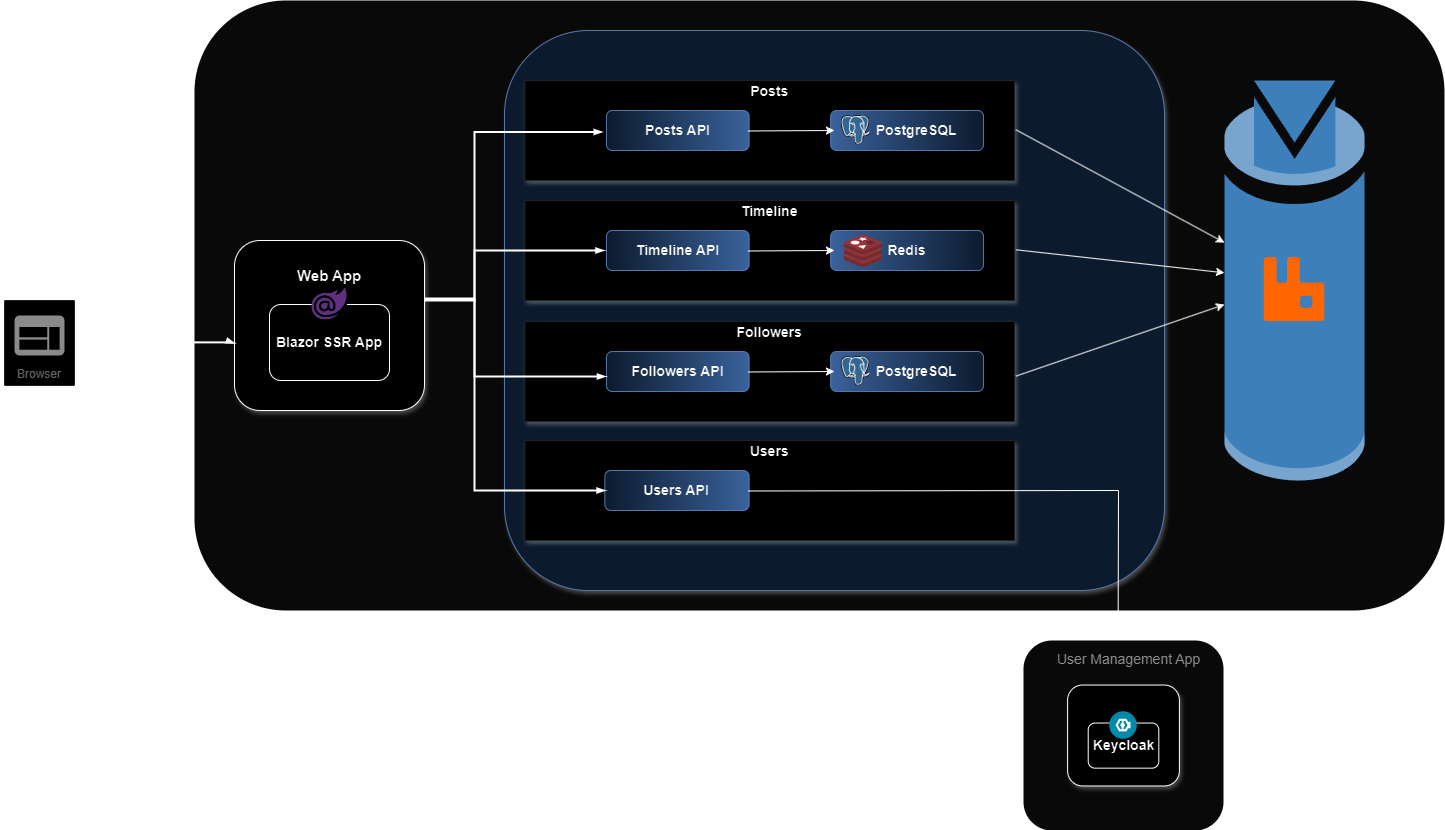

The diagram above was exported from draw.io. Its source (the exported page's mxGraphModel, read from the mxfile embedded in the PNG):
<mxGraphModel dx="1912" dy="1048" grid="1" gridSize="10" guides="1" tooltips="1" connect="0" arrows="0" fold="1" page="1" pageScale="1" pageWidth="1169" pageHeight="827" background="none" math="0" shadow="0">
  <root>
    <mxCell id="0" />
    <mxCell id="1" parent="0" />
    <mxCell id="14" value="" style="fillColor=#F6F6F6;strokeColor=none;shadow=0;gradientColor=none;fontSize=14;align=left;spacing=10;fontColor=#717171;9E9E9E;verticalAlign=top;spacingTop=-4;fontStyle=0;spacingLeft=40;html=1;rounded=1;movable=1;resizable=1;rotatable=1;deletable=1;editable=1;locked=0;connectable=1;" parent="1" vertex="1">
      <mxGeometry x="340" y="110" width="1250.003846153846" height="610" as="geometry" />
    </mxCell>
    <mxCell id="29y2VDjnk8ouB8AuPIbD-36" value="" style="fillColor=#dae8fc;strokeColor=#6c8ebf;shadow=1;fontSize=14;align=left;spacing=10;9E9E9E;verticalAlign=top;spacingTop=-4;fontStyle=0;spacingLeft=40;html=1;rounded=1;glass=0;movable=1;resizable=1;rotatable=1;deletable=1;editable=1;locked=0;connectable=1;container=0;" vertex="1" parent="14">
      <mxGeometry x="310" y="30" width="660" height="560" as="geometry" />
    </mxCell>
    <mxCell id="29y2VDjnk8ouB8AuPIbD-44" value="&lt;div style=&quot;margin-bottom: 100px;&quot;&gt;&lt;b style=&quot;background-color: initial;&quot;&gt;&lt;font style=&quot;font-size: 15px;&quot;&gt;Web App&lt;/font&gt;&lt;/b&gt;&lt;/div&gt;" style="whiteSpace=wrap;html=1;rounded=1;shadow=1;glass=0;align=center;" vertex="1" parent="14">
      <mxGeometry x="40" y="240" width="190" height="170" as="geometry" />
    </mxCell>
    <mxCell id="29y2VDjnk8ouB8AuPIbD-47" value="&lt;b&gt;&lt;font style=&quot;font-size: 14px;&quot;&gt;Blazor SSR App&lt;/font&gt;&lt;/b&gt;" style="whiteSpace=wrap;html=1;rounded=1;" vertex="1" parent="14">
      <mxGeometry x="75" y="304" width="120" height="76" as="geometry" />
    </mxCell>
    <mxCell id="29y2VDjnk8ouB8AuPIbD-48" value="" style="shape=image;verticalLabelPosition=bottom;labelBackgroundColor=default;verticalAlign=top;aspect=fixed;imageAspect=0;image=https://devblogs.microsoft.com/dotnet/wp-content/uploads/sites/16/2019/04/BrandBlazor_nohalo_1000x.png;backgroundOutline=0;imageBorder=none;imageBackground=default;perimeterSpacing=3;" vertex="1" parent="14">
      <mxGeometry x="117.5" y="286" width="35" height="35" as="geometry" />
    </mxCell>
    <mxCell id="29y2VDjnk8ouB8AuPIbD-41" value="Posts" style="strokeColor=#dddddd;shadow=1;strokeWidth=1;rounded=1;absoluteArcSize=1;arcSize=2;glass=0;fontStyle=1;fontSize=14;spacingBottom=80;movable=1;resizable=1;rotatable=1;deletable=1;editable=1;locked=0;connectable=1;" vertex="1" parent="14">
      <mxGeometry x="330.38" y="80" width="489.62" height="100" as="geometry" />
    </mxCell>
    <mxCell id="29y2VDjnk8ouB8AuPIbD-49" value="&lt;font style=&quot;font-size: 14px;&quot;&gt;&lt;b&gt;Posts API&lt;/b&gt;&lt;/font&gt;" style="whiteSpace=wrap;html=1;fillColor=#dae8fc;strokeColor=#6c8ebf;rounded=1;gradientColor=#7ea6e0;gradientDirection=west;direction=west;" vertex="1" parent="14">
      <mxGeometry x="411.9230769230769" y="110" width="142.6923076923077" height="40" as="geometry" />
    </mxCell>
    <mxCell id="29y2VDjnk8ouB8AuPIbD-54" value="" style="group" vertex="1" connectable="0" parent="14">
      <mxGeometry x="636.1538461538462" y="110" width="613.85" height="480" as="geometry" />
    </mxCell>
    <mxCell id="29y2VDjnk8ouB8AuPIbD-50" value="&lt;font style=&quot;font-size: 14px;&quot;&gt;&lt;b&gt;&amp;nbsp; &amp;nbsp; &amp;nbsp;PostgreSQL&lt;/b&gt;&lt;/font&gt;" style="whiteSpace=wrap;html=1;fillColor=#dae8fc;strokeColor=#6c8ebf;rounded=1;gradientColor=#7ea6e0;gradientDirection=west;" vertex="1" parent="29y2VDjnk8ouB8AuPIbD-54">
      <mxGeometry width="152.8846153846154" height="40" as="geometry" />
    </mxCell>
    <mxCell id="29y2VDjnk8ouB8AuPIbD-51" value="" style="shape=image;verticalLabelPosition=bottom;labelBackgroundColor=default;verticalAlign=top;aspect=fixed;imageAspect=0;image=data:image/svg+xml,(base64 omitted: 4012 chars);" vertex="1" parent="29y2VDjnk8ouB8AuPIbD-54">
      <mxGeometry x="10.192307692307693" y="5" width="29.444444444444446" height="29.444444444444446" as="geometry" />
    </mxCell>
    <mxCell id="29y2VDjnk8ouB8AuPIbD-58" value="" style="edgeStyle=none;orthogonalLoop=1;jettySize=auto;html=1;rounded=0;fontFamily=Helvetica;fontSize=12;fontColor=default;entryX=0.025;entryY=0.5;entryDx=0;entryDy=0;entryPerimeter=0;exitX=0.006;exitY=0.488;exitDx=0;exitDy=0;exitPerimeter=0;" edge="1" parent="14" source="29y2VDjnk8ouB8AuPIbD-49" target="29y2VDjnk8ouB8AuPIbD-50">
      <mxGeometry width="80" relative="1" as="geometry">
        <mxPoint x="554.62" y="129.87" as="sourcePoint" />
        <mxPoint x="634.62" y="129.87" as="targetPoint" />
        <Array as="points" />
      </mxGeometry>
    </mxCell>
    <mxCell id="29y2VDjnk8ouB8AuPIbD-73" value="Timeline" style="strokeColor=#dddddd;shadow=1;strokeWidth=1;rounded=1;absoluteArcSize=1;arcSize=2;glass=0;fontStyle=1;fontSize=14;spacingBottom=80;movable=1;resizable=1;rotatable=1;deletable=1;editable=1;locked=0;connectable=1;" vertex="1" parent="14">
      <mxGeometry x="330.38" y="200" width="489.62" height="100" as="geometry" />
    </mxCell>
    <mxCell id="29y2VDjnk8ouB8AuPIbD-74" value="&lt;font style=&quot;font-size: 14px;&quot;&gt;&lt;b&gt;Timeline&lt;/b&gt;&lt;/font&gt;&lt;b style=&quot;font-size: 14px; background-color: initial;&quot;&gt;&amp;nbsp;API&lt;/b&gt;" style="whiteSpace=wrap;html=1;fillColor=#dae8fc;strokeColor=#6c8ebf;rounded=1;gradientColor=#7ea6e0;gradientDirection=west;direction=west;" vertex="1" parent="14">
      <mxGeometry x="411.9230769230769" y="230" width="142.6923076923077" height="40" as="geometry" />
    </mxCell>
    <mxCell id="29y2VDjnk8ouB8AuPIbD-75" value="" style="group" vertex="1" connectable="0" parent="14">
      <mxGeometry x="636.1538461538462" y="230" width="152.8846153846154" height="42" as="geometry" />
    </mxCell>
    <mxCell id="29y2VDjnk8ouB8AuPIbD-76" value="&lt;font style=&quot;font-size: 14px;&quot;&gt;&lt;b&gt;Redis&lt;/b&gt;&lt;/font&gt;" style="whiteSpace=wrap;html=1;fillColor=#dae8fc;strokeColor=#6c8ebf;rounded=1;gradientColor=#7ea6e0;gradientDirection=west;" vertex="1" parent="29y2VDjnk8ouB8AuPIbD-75">
      <mxGeometry width="152.8846153846154" height="40" as="geometry" />
    </mxCell>
    <mxCell id="29y2VDjnk8ouB8AuPIbD-91" value="" style="image;sketch=0;aspect=fixed;html=1;points=[];align=center;fontSize=12;image=img/lib/mscae/Cache_Redis_Product.svg;rounded=1;strokeColor=#6c8ebf;verticalAlign=middle;fontFamily=Helvetica;fontColor=default;fillColor=#dae8fc;gradientColor=#7ea6e0;gradientDirection=west;" vertex="1" parent="29y2VDjnk8ouB8AuPIbD-75">
      <mxGeometry x="13.85" y="5" width="38.1" height="32" as="geometry" />
    </mxCell>
    <mxCell id="29y2VDjnk8ouB8AuPIbD-78" value="" style="edgeStyle=none;orthogonalLoop=1;jettySize=auto;html=1;rounded=0;fontFamily=Helvetica;fontSize=12;fontColor=default;entryX=0.025;entryY=0.5;entryDx=0;entryDy=0;entryPerimeter=0;exitX=0.006;exitY=0.488;exitDx=0;exitDy=0;exitPerimeter=0;" edge="1" parent="14" source="29y2VDjnk8ouB8AuPIbD-74" target="29y2VDjnk8ouB8AuPIbD-76">
      <mxGeometry width="80" relative="1" as="geometry">
        <mxPoint x="554.62" y="249.87" as="sourcePoint" />
        <mxPoint x="634.62" y="249.87" as="targetPoint" />
        <Array as="points" />
      </mxGeometry>
    </mxCell>
    <mxCell id="29y2VDjnk8ouB8AuPIbD-125" value="" style="group" vertex="1" connectable="0" parent="14">
      <mxGeometry x="330.38" y="440" width="489.62" height="100" as="geometry" />
    </mxCell>
    <mxCell id="29y2VDjnk8ouB8AuPIbD-79" value="Users" style="strokeColor=#dddddd;shadow=1;strokeWidth=1;rounded=1;absoluteArcSize=1;arcSize=2;glass=0;fontStyle=1;fontSize=14;spacingBottom=80;movable=1;resizable=1;rotatable=1;deletable=1;editable=1;locked=0;connectable=1;" vertex="1" parent="29y2VDjnk8ouB8AuPIbD-125">
      <mxGeometry width="489.62" height="100" as="geometry" />
    </mxCell>
    <mxCell id="29y2VDjnk8ouB8AuPIbD-80" value="&lt;font style=&quot;font-size: 14px;&quot;&gt;&lt;b&gt;Users API&lt;/b&gt;&lt;/font&gt;" style="whiteSpace=wrap;html=1;fillColor=#dae8fc;strokeColor=#6c8ebf;rounded=1;gradientColor=#7ea6e0;gradientDirection=west;direction=west;" vertex="1" parent="29y2VDjnk8ouB8AuPIbD-125">
      <mxGeometry x="80" y="30" width="144.24" height="40" as="geometry" />
    </mxCell>
    <mxCell id="29y2VDjnk8ouB8AuPIbD-126" value="" style="group" vertex="1" connectable="0" parent="14">
      <mxGeometry x="330.38" y="321" width="489.62" height="100" as="geometry" />
    </mxCell>
    <mxCell id="29y2VDjnk8ouB8AuPIbD-85" value="Followers" style="strokeColor=#dddddd;shadow=1;strokeWidth=1;rounded=1;absoluteArcSize=1;arcSize=2;glass=0;fontStyle=1;fontSize=14;spacingBottom=80;movable=1;resizable=1;rotatable=1;deletable=1;editable=1;locked=0;connectable=1;" vertex="1" parent="29y2VDjnk8ouB8AuPIbD-126">
      <mxGeometry width="489.62" height="100" as="geometry" />
    </mxCell>
    <mxCell id="29y2VDjnk8ouB8AuPIbD-86" value="&lt;font style=&quot;font-size: 14px;&quot;&gt;&lt;b&gt;Followers API&lt;/b&gt;&lt;/font&gt;" style="whiteSpace=wrap;html=1;fillColor=#dae8fc;strokeColor=#6c8ebf;rounded=1;gradientColor=#7ea6e0;gradientDirection=west;direction=west;" vertex="1" parent="29y2VDjnk8ouB8AuPIbD-126">
      <mxGeometry x="81.54307692307691" y="30" width="142.6923076923077" height="40" as="geometry" />
    </mxCell>
    <mxCell id="29y2VDjnk8ouB8AuPIbD-87" value="" style="group" vertex="1" connectable="0" parent="29y2VDjnk8ouB8AuPIbD-126">
      <mxGeometry x="305.7738461538462" y="30" width="152.8846153846154" height="40" as="geometry" />
    </mxCell>
    <mxCell id="29y2VDjnk8ouB8AuPIbD-88" value="&lt;font style=&quot;font-size: 14px;&quot;&gt;&lt;b&gt;&amp;nbsp; &amp;nbsp; &amp;nbsp;PostgreSQL&lt;/b&gt;&lt;/font&gt;" style="whiteSpace=wrap;html=1;fillColor=#dae8fc;strokeColor=#6c8ebf;rounded=1;gradientColor=#7ea6e0;gradientDirection=west;" vertex="1" parent="29y2VDjnk8ouB8AuPIbD-87">
      <mxGeometry width="152.8846153846154" height="40" as="geometry" />
    </mxCell>
    <mxCell id="29y2VDjnk8ouB8AuPIbD-89" value="" style="shape=image;verticalLabelPosition=bottom;labelBackgroundColor=default;verticalAlign=top;aspect=fixed;imageAspect=0;image=data:image/svg+xml,(base64 omitted: 4012 chars);" vertex="1" parent="29y2VDjnk8ouB8AuPIbD-87">
      <mxGeometry x="10.192307692307693" y="5" width="29.444444444444446" height="29.444444444444446" as="geometry" />
    </mxCell>
    <mxCell id="29y2VDjnk8ouB8AuPIbD-90" value="" style="edgeStyle=none;orthogonalLoop=1;jettySize=auto;html=1;rounded=0;fontFamily=Helvetica;fontSize=12;fontColor=default;entryX=0.025;entryY=0.5;entryDx=0;entryDy=0;entryPerimeter=0;exitX=0.006;exitY=0.488;exitDx=0;exitDy=0;exitPerimeter=0;" edge="1" parent="29y2VDjnk8ouB8AuPIbD-126" source="29y2VDjnk8ouB8AuPIbD-86" target="29y2VDjnk8ouB8AuPIbD-88">
      <mxGeometry width="80" relative="1" as="geometry">
        <mxPoint x="224.24" y="49.870000000000005" as="sourcePoint" />
        <mxPoint x="304.24" y="49.870000000000005" as="targetPoint" />
        <Array as="points" />
      </mxGeometry>
    </mxCell>
    <mxCell id="29y2VDjnk8ouB8AuPIbD-55" value="" style="edgeStyle=orthogonalEdgeStyle;fontSize=12;html=1;endArrow=blockThin;endFill=1;rounded=0;strokeWidth=2;endSize=4;startSize=4;dashed=0;startArrow=none;startFill=0;entryX=1.026;entryY=0.463;entryDx=0;entryDy=0;entryPerimeter=0;" edge="1" parent="14" source="29y2VDjnk8ouB8AuPIbD-44" target="29y2VDjnk8ouB8AuPIbD-49">
      <mxGeometry width="100" relative="1" as="geometry">
        <mxPoint x="230" y="290.0299999999999" as="sourcePoint" />
        <mxPoint x="426.51" y="290.71" as="targetPoint" />
        <Array as="points">
          <mxPoint x="280" y="298" />
          <mxPoint x="280" y="132" />
        </Array>
      </mxGeometry>
    </mxCell>
    <mxCell id="29y2VDjnk8ouB8AuPIbD-135" value="" style="outlineConnect=0;dashed=0;verticalLabelPosition=bottom;verticalAlign=top;align=center;html=1;shape=mxgraph.aws3.topic;fillColor=#5294CF;gradientColor=none;rounded=1;strokeColor=#6c8ebf;fontFamily=Helvetica;fontSize=12;fontColor=default;" vertex="1" parent="14">
      <mxGeometry x="1030" y="80" width="140" height="400" as="geometry" />
    </mxCell>
    <mxCell id="29y2VDjnk8ouB8AuPIbD-136" value="" style="edgeStyle=none;orthogonalLoop=1;jettySize=auto;html=1;rounded=0;fontFamily=Helvetica;fontSize=12;fontColor=default;exitX=1.003;exitY=0.493;exitDx=0;exitDy=0;exitPerimeter=0;" edge="1" parent="14" source="29y2VDjnk8ouB8AuPIbD-41" target="29y2VDjnk8ouB8AuPIbD-135">
      <mxGeometry width="80" relative="1" as="geometry">
        <mxPoint x="829" y="129.47" as="sourcePoint" />
        <mxPoint x="909" y="129.47" as="targetPoint" />
        <Array as="points" />
      </mxGeometry>
    </mxCell>
    <mxCell id="29y2VDjnk8ouB8AuPIbD-137" value="" style="edgeStyle=none;orthogonalLoop=1;jettySize=auto;html=1;rounded=0;fontFamily=Helvetica;fontSize=12;fontColor=default;exitX=1.003;exitY=0.493;exitDx=0;exitDy=0;exitPerimeter=0;" edge="1" parent="14" source="29y2VDjnk8ouB8AuPIbD-73" target="29y2VDjnk8ouB8AuPIbD-135">
      <mxGeometry width="80" relative="1" as="geometry">
        <mxPoint x="831" y="139" as="sourcePoint" />
        <mxPoint x="1040" y="246" as="targetPoint" />
        <Array as="points" />
      </mxGeometry>
    </mxCell>
    <mxCell id="29y2VDjnk8ouB8AuPIbD-138" value="" style="edgeStyle=none;orthogonalLoop=1;jettySize=auto;html=1;rounded=0;fontFamily=Helvetica;fontSize=12;fontColor=default;exitX=1.003;exitY=0.546;exitDx=0;exitDy=0;exitPerimeter=0;" edge="1" parent="14" source="29y2VDjnk8ouB8AuPIbD-85" target="29y2VDjnk8ouB8AuPIbD-135">
      <mxGeometry width="80" relative="1" as="geometry">
        <mxPoint x="820" y="360" as="sourcePoint" />
        <mxPoint x="1029" y="382" as="targetPoint" />
        <Array as="points" />
      </mxGeometry>
    </mxCell>
    <mxCell id="29y2VDjnk8ouB8AuPIbD-139" value="" style="shape=image;verticalLabelPosition=bottom;labelBackgroundColor=default;verticalAlign=top;aspect=fixed;imageAspect=0;image=https://www.vectorlogo.zone/logos/rabbitmq/rabbitmq-icon.svg;" vertex="1" parent="14">
      <mxGeometry x="1068" y="257" width="64" height="64" as="geometry" />
    </mxCell>
    <mxCell id="29y2VDjnk8ouB8AuPIbD-140" value="" style="edgeStyle=orthogonalEdgeStyle;fontSize=12;html=1;endArrow=blockThin;endFill=1;rounded=0;strokeWidth=2;endSize=4;startSize=4;dashed=0;startArrow=none;startFill=0;exitX=1;exitY=0.353;exitDx=0;exitDy=0;exitPerimeter=0;" edge="1" parent="14" source="29y2VDjnk8ouB8AuPIbD-44">
      <mxGeometry width="100" relative="1" as="geometry">
        <mxPoint x="243" y="308" as="sourcePoint" />
        <mxPoint x="410" y="250" as="targetPoint" />
        <Array as="points">
          <mxPoint x="280" y="300" />
          <mxPoint x="280" y="250" />
        </Array>
      </mxGeometry>
    </mxCell>
    <mxCell id="29y2VDjnk8ouB8AuPIbD-141" value="" style="edgeStyle=orthogonalEdgeStyle;fontSize=12;html=1;endArrow=blockThin;endFill=1;rounded=0;strokeWidth=2;endSize=4;startSize=4;dashed=0;startArrow=none;startFill=0;exitX=1.004;exitY=0.348;exitDx=0;exitDy=0;exitPerimeter=0;entryX=1.004;entryY=0.367;entryDx=0;entryDy=0;entryPerimeter=0;" edge="1" parent="14" source="29y2VDjnk8ouB8AuPIbD-44" target="29y2VDjnk8ouB8AuPIbD-86">
      <mxGeometry width="100" relative="1" as="geometry">
        <mxPoint x="240" y="310" as="sourcePoint" />
        <mxPoint x="420" y="260" as="targetPoint" />
        <Array as="points">
          <mxPoint x="280" y="299" />
          <mxPoint x="280" y="376" />
          <mxPoint x="411" y="376" />
        </Array>
      </mxGeometry>
    </mxCell>
    <mxCell id="29y2VDjnk8ouB8AuPIbD-142" value="" style="edgeStyle=orthogonalEdgeStyle;fontSize=12;html=1;endArrow=blockThin;endFill=1;rounded=0;strokeWidth=2;endSize=4;startSize=4;dashed=0;startArrow=none;startFill=0;exitX=1.019;exitY=0.348;exitDx=0;exitDy=0;exitPerimeter=0;entryX=0.995;entryY=0.478;entryDx=0;entryDy=0;entryPerimeter=0;" edge="1" parent="14" source="29y2VDjnk8ouB8AuPIbD-44" target="29y2VDjnk8ouB8AuPIbD-80">
      <mxGeometry width="100" relative="1" as="geometry">
        <mxPoint x="241" y="309" as="sourcePoint" />
        <mxPoint x="421" y="386" as="targetPoint" />
        <Array as="points">
          <mxPoint x="280" y="299" />
          <mxPoint x="280" y="490" />
          <mxPoint x="411" y="490" />
        </Array>
      </mxGeometry>
    </mxCell>
    <mxCell id="18" value="" style="edgeStyle=orthogonalEdgeStyle;fontSize=12;html=1;endArrow=blockThin;endFill=1;rounded=0;strokeWidth=2;endSize=4;startSize=4;dashed=0;startArrow=blockThin;startFill=1;exitX=1.007;exitY=0.492;exitDx=0;exitDy=0;exitPerimeter=0;flowAnimation=0;entryX=0.001;entryY=0.606;entryDx=0;entryDy=0;entryPerimeter=0;" parent="1" edge="1" target="29y2VDjnk8ouB8AuPIbD-44">
      <mxGeometry width="100" relative="1" as="geometry">
        <mxPoint x="220" y="451.94999999999993" as="sourcePoint" />
        <mxPoint x="391.51" y="451.94578947368416" as="targetPoint" />
        <Array as="points">
          <mxPoint x="377" y="452" />
          <mxPoint x="377" y="453" />
        </Array>
      </mxGeometry>
    </mxCell>
    <mxCell id="29y2VDjnk8ouB8AuPIbD-25" value="Browser" style="strokeColor=#dddddd;shadow=1;strokeWidth=1;rounded=1;absoluteArcSize=1;arcSize=2;labelPosition=center;verticalLabelPosition=middle;align=center;verticalAlign=bottom;spacingLeft=0;fontColor=#999999;fontSize=12;whiteSpace=wrap;spacingBottom=2;html=1;" vertex="1" parent="1">
      <mxGeometry x="150" y="410" width="70" height="85" as="geometry" />
    </mxCell>
    <mxCell id="29y2VDjnk8ouB8AuPIbD-26" value="" style="sketch=0;dashed=0;connectable=0;html=1;fillColor=#757575;strokeColor=none;shape=mxgraph.gcp2.application;part=1;" vertex="1" parent="29y2VDjnk8ouB8AuPIbD-25">
      <mxGeometry x="0.5" width="50" height="40" relative="1" as="geometry">
        <mxPoint x="-25" y="15" as="offset" />
      </mxGeometry>
    </mxCell>
    <mxCell id="29y2VDjnk8ouB8AuPIbD-84" value="" style="edgeStyle=none;orthogonalLoop=1;jettySize=auto;html=1;rounded=0;fontFamily=Helvetica;fontSize=12;fontColor=default;entryX=0.473;entryY=-0.001;entryDx=0;entryDy=0;entryPerimeter=0;exitX=0.006;exitY=0.488;exitDx=0;exitDy=0;exitPerimeter=0;" edge="1" parent="1" source="29y2VDjnk8ouB8AuPIbD-80" target="29y2VDjnk8ouB8AuPIbD-92">
      <mxGeometry width="80" relative="1" as="geometry">
        <mxPoint x="894.62" y="479.87" as="sourcePoint" />
        <mxPoint x="1293.8259615384618" y="480" as="targetPoint" />
        <Array as="points">
          <mxPoint x="1264" y="600" />
        </Array>
      </mxGeometry>
    </mxCell>
    <mxCell id="29y2VDjnk8ouB8AuPIbD-124" value="" style="group" vertex="1" connectable="0" parent="1">
      <mxGeometry x="1169" y="750" width="200" height="190" as="geometry" />
    </mxCell>
    <mxCell id="29y2VDjnk8ouB8AuPIbD-92" value="&lt;div style=&quot;margin-right: 30px;&quot;&gt;&lt;span style=&quot;background-color: initial;&quot;&gt;User Management App&lt;/span&gt;&lt;/div&gt;" style="fillColor=#F6F6F6;strokeColor=none;shadow=0;gradientColor=none;fontSize=14;align=center;spacing=10;fontColor=#717171;9E9E9E;verticalAlign=top;spacingTop=-4;fontStyle=0;spacingLeft=40;html=1;rounded=1;movable=1;resizable=1;rotatable=1;deletable=1;editable=1;locked=0;connectable=1;" vertex="1" parent="29y2VDjnk8ouB8AuPIbD-124">
      <mxGeometry width="200" height="190" as="geometry" />
    </mxCell>
    <mxCell id="29y2VDjnk8ouB8AuPIbD-119" value="&lt;div style=&quot;margin-bottom: 100px;&quot;&gt;&lt;br&gt;&lt;/div&gt;" style="whiteSpace=wrap;html=1;rounded=1;shadow=1;glass=0;align=center;" vertex="1" parent="29y2VDjnk8ouB8AuPIbD-124">
      <mxGeometry x="44.11764705882353" y="44.53125" width="111.76470588235294" height="100.9375" as="geometry" />
    </mxCell>
    <mxCell id="29y2VDjnk8ouB8AuPIbD-120" value="&lt;b&gt;&lt;font style=&quot;font-size: 14px;&quot;&gt;Keycloak&lt;/font&gt;&lt;/b&gt;" style="whiteSpace=wrap;html=1;rounded=1;" vertex="1" parent="29y2VDjnk8ouB8AuPIbD-124">
      <mxGeometry x="64.70588235294117" y="82.53125" width="70.58823529411765" height="45.125" as="geometry" />
    </mxCell>
    <mxCell id="29y2VDjnk8ouB8AuPIbD-122" value="" style="shape=image;verticalLabelPosition=bottom;labelBackgroundColor=default;verticalAlign=top;aspect=fixed;imageAspect=0;image=https://www.svgrepo.com/show/331455/keycloak.svg;" vertex="1" parent="29y2VDjnk8ouB8AuPIbD-124">
      <mxGeometry x="86.19999999999997" y="71.25" width="27.6" height="27.6" as="geometry" />
    </mxCell>
  </root>
</mxGraphModel>